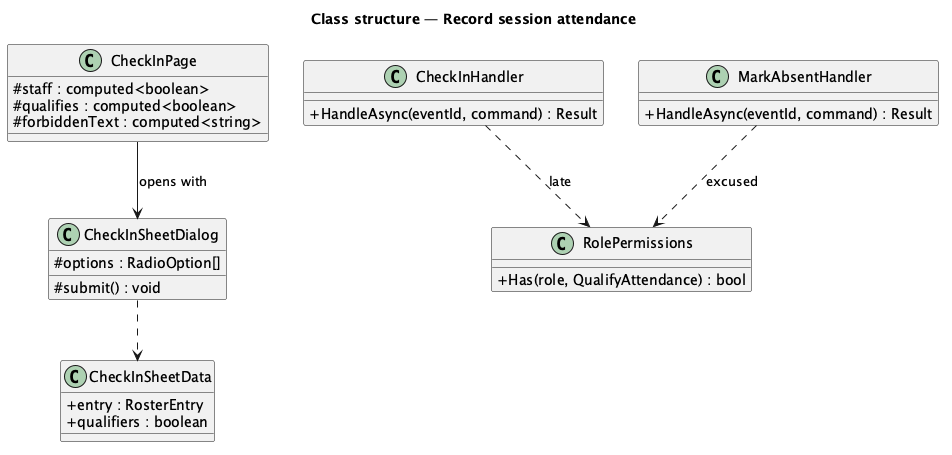

The diagram above was rendered by PlantUML. Its source (embedded in the PNG):
@startuml
title Class structure — Record session attendance
skinparam classAttributeIconSize 0
class CheckInPage {
  #staff : computed<boolean>
  #qualifies : computed<boolean>
  #forbiddenText : computed<string>
}
class CheckInSheetData {
  +entry : RosterEntry
  +qualifiers : boolean
}
class CheckInSheetDialog {
  #options : RadioOption[]
  #submit() : void
}
class CheckInHandler {
  +HandleAsync(eventId, command) : Result
}
class MarkAbsentHandler {
  +HandleAsync(eventId, command) : Result
}
class RolePermissions {
  +Has(role, QualifyAttendance) : bool
}
CheckInPage --> CheckInSheetDialog : opens with
CheckInSheetDialog ..> CheckInSheetData
CheckInHandler ..> RolePermissions : late
MarkAbsentHandler ..> RolePermissions : excused
@enduml